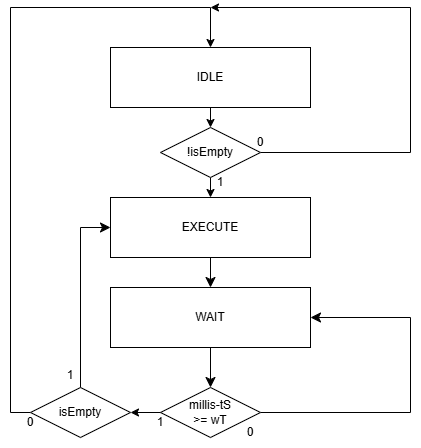

The diagram above was exported from draw.io. Its source (the exported page's mxGraphModel, read from the mxfile embedded in the PNG):
<mxGraphModel dx="281" dy="1809" grid="1" gridSize="10" guides="1" tooltips="1" connect="1" arrows="1" fold="1" page="1" pageScale="1" pageWidth="827" pageHeight="1169" math="0" shadow="0">
  <root>
    <mxCell id="0" />
    <mxCell id="1" parent="0" />
    <mxCell id="mTvKbT3Emb74TS9IKlDz-1" style="edgeStyle=none;curved=1;rounded=0;orthogonalLoop=1;jettySize=auto;html=1;exitX=0.5;exitY=1;exitDx=0;exitDy=0;entryX=0.5;entryY=0;entryDx=0;entryDy=0;fontSize=12;startSize=8;endSize=8;" edge="1" parent="1" source="mTvKbT3Emb74TS9IKlDz-2" target="mTvKbT3Emb74TS9IKlDz-5">
      <mxGeometry relative="1" as="geometry" />
    </mxCell>
    <mxCell id="mTvKbT3Emb74TS9IKlDz-2" value="" style="rounded=0;whiteSpace=wrap;html=1;" vertex="1" parent="1">
      <mxGeometry x="1130" y="80" width="200" height="60" as="geometry" />
    </mxCell>
    <mxCell id="mTvKbT3Emb74TS9IKlDz-3" value="EXECUTE" style="text;html=1;align=center;verticalAlign=middle;whiteSpace=wrap;rounded=0;" vertex="1" parent="1">
      <mxGeometry x="1200" y="95" width="60" height="30" as="geometry" />
    </mxCell>
    <mxCell id="mTvKbT3Emb74TS9IKlDz-4" style="edgeStyle=none;curved=1;rounded=0;orthogonalLoop=1;jettySize=auto;html=1;exitX=0.5;exitY=1;exitDx=0;exitDy=0;entryX=0.5;entryY=0;entryDx=0;entryDy=0;fontSize=12;startSize=8;endSize=8;" edge="1" parent="1" source="mTvKbT3Emb74TS9IKlDz-5" target="mTvKbT3Emb74TS9IKlDz-8">
      <mxGeometry relative="1" as="geometry" />
    </mxCell>
    <mxCell id="mTvKbT3Emb74TS9IKlDz-5" value="" style="rounded=0;whiteSpace=wrap;html=1;" vertex="1" parent="1">
      <mxGeometry x="1130" y="170" width="200" height="60" as="geometry" />
    </mxCell>
    <mxCell id="mTvKbT3Emb74TS9IKlDz-6" value="WAIT" style="text;html=1;align=center;verticalAlign=middle;whiteSpace=wrap;rounded=0;" vertex="1" parent="1">
      <mxGeometry x="1200" y="185" width="60" height="30" as="geometry" />
    </mxCell>
    <mxCell id="mTvKbT3Emb74TS9IKlDz-7" style="edgeStyle=none;curved=0;rounded=0;orthogonalLoop=1;jettySize=auto;html=1;entryX=1;entryY=0.5;entryDx=0;entryDy=0;fontSize=12;startSize=8;endSize=8;exitX=1;exitY=0.5;exitDx=0;exitDy=0;" edge="1" parent="1" source="mTvKbT3Emb74TS9IKlDz-8" target="mTvKbT3Emb74TS9IKlDz-5">
      <mxGeometry relative="1" as="geometry">
        <mxPoint x="1300" y="270" as="sourcePoint" />
        <mxPoint x="1390" y="105.00000000000011" as="targetPoint" />
        <Array as="points">
          <mxPoint x="1430" y="295" />
          <mxPoint x="1430" y="200" />
        </Array>
      </mxGeometry>
    </mxCell>
    <mxCell id="mTvKbT3Emb74TS9IKlDz-8" value="" style="rhombus;whiteSpace=wrap;html=1;" vertex="1" parent="1">
      <mxGeometry x="1180" y="270" width="100" height="50" as="geometry" />
    </mxCell>
    <mxCell id="mTvKbT3Emb74TS9IKlDz-9" style="edgeStyle=orthogonalEdgeStyle;rounded=0;orthogonalLoop=1;jettySize=auto;html=1;exitX=0.5;exitY=1;exitDx=0;exitDy=0;entryX=0.5;entryY=0;entryDx=0;entryDy=0;" edge="1" parent="1" source="mTvKbT3Emb74TS9IKlDz-10" target="mTvKbT3Emb74TS9IKlDz-24">
      <mxGeometry relative="1" as="geometry" />
    </mxCell>
    <mxCell id="mTvKbT3Emb74TS9IKlDz-10" value="" style="rounded=0;whiteSpace=wrap;html=1;" vertex="1" parent="1">
      <mxGeometry x="1130" y="-70" width="200" height="60" as="geometry" />
    </mxCell>
    <mxCell id="mTvKbT3Emb74TS9IKlDz-11" value="IDLE" style="text;html=1;align=center;verticalAlign=middle;whiteSpace=wrap;rounded=0;" vertex="1" parent="1">
      <mxGeometry x="1200" y="-55" width="60" height="30" as="geometry" />
    </mxCell>
    <mxCell id="mTvKbT3Emb74TS9IKlDz-12" value="millis-tS &amp;gt;= wT" style="text;html=1;align=center;verticalAlign=middle;whiteSpace=wrap;rounded=0;" vertex="1" parent="1">
      <mxGeometry x="1200" y="280" width="60" height="30" as="geometry" />
    </mxCell>
    <mxCell id="mTvKbT3Emb74TS9IKlDz-13" value="0" style="text;html=1;align=center;verticalAlign=middle;whiteSpace=wrap;rounded=0;" vertex="1" parent="1">
      <mxGeometry x="1240" y="300" width="60" height="30" as="geometry" />
    </mxCell>
    <mxCell id="mTvKbT3Emb74TS9IKlDz-14" value="1" style="text;html=1;align=center;verticalAlign=middle;whiteSpace=wrap;rounded=0;" vertex="1" parent="1">
      <mxGeometry x="1150" y="290" width="60" height="30" as="geometry" />
    </mxCell>
    <mxCell id="mTvKbT3Emb74TS9IKlDz-15" style="edgeStyle=orthogonalEdgeStyle;rounded=0;orthogonalLoop=1;jettySize=auto;html=1;exitX=0;exitY=0.5;exitDx=0;exitDy=0;entryX=0.5;entryY=0;entryDx=0;entryDy=0;" edge="1" parent="1" source="mTvKbT3Emb74TS9IKlDz-17" target="mTvKbT3Emb74TS9IKlDz-10">
      <mxGeometry relative="1" as="geometry">
        <mxPoint x="1147" y="-73" as="targetPoint" />
        <Array as="points">
          <mxPoint x="1030" y="295" />
          <mxPoint x="1030" y="-110" />
          <mxPoint x="1230" y="-110" />
        </Array>
      </mxGeometry>
    </mxCell>
    <mxCell id="mTvKbT3Emb74TS9IKlDz-16" style="edgeStyle=none;curved=0;rounded=0;orthogonalLoop=1;jettySize=auto;html=1;exitX=0.5;exitY=0;exitDx=0;exitDy=0;entryX=0;entryY=0.5;entryDx=0;entryDy=0;fontSize=12;startSize=8;endSize=8;" edge="1" parent="1" source="mTvKbT3Emb74TS9IKlDz-17" target="mTvKbT3Emb74TS9IKlDz-2">
      <mxGeometry relative="1" as="geometry">
        <Array as="points">
          <mxPoint x="1100" y="110" />
        </Array>
      </mxGeometry>
    </mxCell>
    <mxCell id="mTvKbT3Emb74TS9IKlDz-17" value="" style="rhombus;whiteSpace=wrap;html=1;" vertex="1" parent="1">
      <mxGeometry x="1050" y="270" width="100" height="50" as="geometry" />
    </mxCell>
    <mxCell id="mTvKbT3Emb74TS9IKlDz-18" value="isEmpty" style="text;html=1;align=center;verticalAlign=middle;whiteSpace=wrap;rounded=0;" vertex="1" parent="1">
      <mxGeometry x="1070" y="280" width="60" height="30" as="geometry" />
    </mxCell>
    <mxCell id="mTvKbT3Emb74TS9IKlDz-19" value="1&lt;div&gt;&lt;br&gt;&lt;/div&gt;" style="text;html=1;align=center;verticalAlign=middle;whiteSpace=wrap;rounded=0;" vertex="1" parent="1">
      <mxGeometry x="1060" y="250" width="60" height="30" as="geometry" />
    </mxCell>
    <mxCell id="mTvKbT3Emb74TS9IKlDz-20" value="0" style="text;html=1;align=center;verticalAlign=middle;whiteSpace=wrap;rounded=0;" vertex="1" parent="1">
      <mxGeometry x="1020" y="290" width="60" height="30" as="geometry" />
    </mxCell>
    <mxCell id="mTvKbT3Emb74TS9IKlDz-21" style="edgeStyle=orthogonalEdgeStyle;rounded=0;orthogonalLoop=1;jettySize=auto;html=1;exitX=0;exitY=0.5;exitDx=0;exitDy=0;entryX=1;entryY=0.5;entryDx=0;entryDy=0;" edge="1" parent="1" source="mTvKbT3Emb74TS9IKlDz-8" target="mTvKbT3Emb74TS9IKlDz-17">
      <mxGeometry relative="1" as="geometry" />
    </mxCell>
    <mxCell id="mTvKbT3Emb74TS9IKlDz-22" style="edgeStyle=orthogonalEdgeStyle;rounded=0;orthogonalLoop=1;jettySize=auto;html=1;exitX=0.5;exitY=1;exitDx=0;exitDy=0;entryX=0.5;entryY=0;entryDx=0;entryDy=0;" edge="1" parent="1" source="mTvKbT3Emb74TS9IKlDz-24" target="mTvKbT3Emb74TS9IKlDz-2">
      <mxGeometry relative="1" as="geometry" />
    </mxCell>
    <mxCell id="mTvKbT3Emb74TS9IKlDz-23" style="edgeStyle=orthogonalEdgeStyle;rounded=0;orthogonalLoop=1;jettySize=auto;html=1;exitX=1;exitY=0.5;exitDx=0;exitDy=0;" edge="1" parent="1" source="mTvKbT3Emb74TS9IKlDz-24">
      <mxGeometry relative="1" as="geometry">
        <mxPoint x="1230" y="-110" as="targetPoint" />
        <Array as="points">
          <mxPoint x="1430" y="35" />
          <mxPoint x="1430" y="-110" />
        </Array>
      </mxGeometry>
    </mxCell>
    <mxCell id="mTvKbT3Emb74TS9IKlDz-24" value="" style="rhombus;whiteSpace=wrap;html=1;" vertex="1" parent="1">
      <mxGeometry x="1180" y="10" width="100" height="50" as="geometry" />
    </mxCell>
    <mxCell id="mTvKbT3Emb74TS9IKlDz-25" value="1" style="text;html=1;align=center;verticalAlign=middle;whiteSpace=wrap;rounded=0;" vertex="1" parent="1">
      <mxGeometry x="1210" y="50" width="60" height="30" as="geometry" />
    </mxCell>
    <mxCell id="mTvKbT3Emb74TS9IKlDz-26" value="!isEmpty" style="text;html=1;align=center;verticalAlign=middle;whiteSpace=wrap;rounded=0;" vertex="1" parent="1">
      <mxGeometry x="1200" y="20" width="60" height="30" as="geometry" />
    </mxCell>
    <mxCell id="mTvKbT3Emb74TS9IKlDz-27" value="0" style="text;html=1;align=center;verticalAlign=middle;whiteSpace=wrap;rounded=0;" vertex="1" parent="1">
      <mxGeometry x="1250" y="10" width="60" height="30" as="geometry" />
    </mxCell>
  </root>
</mxGraphModel>